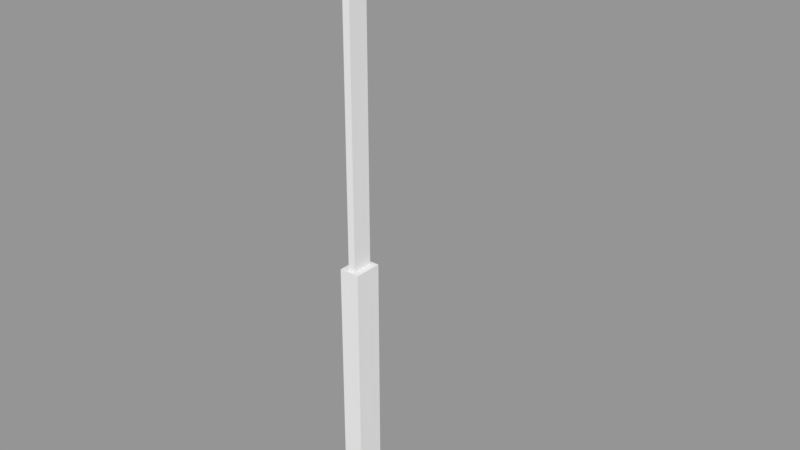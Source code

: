 # Source: Lamp.blend  (saved by Blender 2.79.0; exported with 4.5.12 LTS)
import bpy
from mathutils import Matrix  # noqa: F401  (used for matrix-valued properties, if any)

bpy.ops.wm.read_factory_settings(use_empty=True)
scene = bpy.context.scene
scene.name = 'Scene'

# ---- collections
col_collection_1 = bpy.data.collections.new('Collection 1'); scene.collection.children.link(col_collection_1)

# ---- meshes
me_cube_001 = bpy.data.meshes.new('Cube.001')
me_cube_001.from_pydata([(-1.0, -1.0, -1.0), (-1.0, -1.0, 1.0), (-1.0, 1.0, -1.0), (-1.0, 1.0, 1.0), (1.0, -1.0, -1.0), (1.0, -1.0, 1.0), (1.0, 1.0, -1.0), (1.0, 1.0, 1.0), (-1.0, 0.0, -1.0), (0.0, 1.0, -1.0), (1.0, 0.0, -1.0), (0.0, -1.0, -1.0), (0.3587, 0.0, -3.669), (-1.0, -0.5, -1.0), (-0.5, 1.0, -1.0), (1.0, 0.5, -1.0), (0.5, -1.0, -1.0), (-1.0, 0.5, -1.0), (0.5, 1.0, -1.0), (1.0, -0.5, -1.0), (-0.5, -1.0, -1.0), (0.0, -0.7359, -1.0), (0.0, 0.7359, -1.0), (-0.3587, 0.0, -1.0), (0.3587, 0.0, -1.0), (0.3587, 0.7359, -1.0), (-0.3587, 0.7359, -1.0), (-0.3587, -0.7359, -1.0), (0.3587, -0.7359, -1.0), (0.0, 0.7359, -1.0), (0.3587, 0.7359, -3.669), (0.3587, 0.0, -1.0), (0.0, -0.7359, -1.0), (-0.3587, 0.0, -1.0), (0.3587, 0.7359, -1.0), (-0.3587, 0.7359, -1.0), (-0.3587, -0.7359, -1.0), (0.3587, -0.7359, -1.0), (0.0, 0.7359, -3.669), (-0.3587, 0.7359, -3.669), (-0.3587, 0.0, -3.669), (-0.3587, -0.7359, -3.669), (0.0, -0.7359, -3.669), (0.3587, -0.7359, -3.669), (0.0, 0.7359, -3.707), (-0.3587, 0.7359, -3.707), (-0.3587, 0.0, -3.707), (0.3587, 0.7359, -3.707), (0.9695, 0.7359, -3.703), (-0.3587, -0.7359, -3.707), (0.0, -0.7359, -3.707), (0.3587, -0.7359, -3.707), (0.9695, 0.0, -3.703), (0.9695, -0.7359, -3.703), (0.9695, 0.7359, -3.741), (0.9695, -0.7359, -3.741), (10.35, 0.7359, -3.981), (10.35, 0.0, -3.981), (10.35, -0.7359, -3.981), (10.35, 0.7359, -4.019), (10.35, -0.7359, -4.019)], [], [(0, 1, 3, 2, 17, 8, 13), (2, 3, 7, 6, 18, 9, 14), (6, 7, 5, 4, 19, 10, 15), (4, 5, 1, 0, 20, 11, 16), (28, 19, 4, 16), (7, 3, 1, 5), (27, 21, 11, 20), (21, 27, 36, 32), (25, 15, 10, 24), (22, 25, 34, 29), (9, 18, 25, 22), (18, 6, 15, 25), (17, 26, 23, 8), (2, 14, 26, 17), (14, 9, 22, 26), (13, 27, 20, 0), (8, 23, 27, 13), (24, 28, 37, 31), (21, 28, 16, 11), (23, 26, 35, 33), (24, 10, 19, 28), (36, 33, 40, 41), (34, 31, 12, 30), (52, 53, 58, 57), (31, 37, 43, 12), (25, 24, 31, 34), (27, 23, 33, 36), (26, 22, 29, 35), (28, 21, 32, 37), (33, 35, 39, 40), (37, 32, 42, 43), (32, 36, 41, 42), (35, 29, 38, 39), (29, 34, 30, 38), (44, 47, 51, 50, 49, 46, 45), (40, 39, 45, 46), (43, 42, 50, 51), (42, 41, 49, 50), (38, 30, 47, 44), (39, 38, 44, 45), (51, 47, 54, 55), (41, 40, 46, 49), (30, 12, 52, 48), (43, 51, 55, 53), (47, 30, 48, 54), (12, 43, 53, 52), (57, 58, 60, 59, 56), (54, 48, 56, 59), (53, 55, 60, 58), (55, 54, 59, 60), (48, 52, 57, 56)])
me_cube_001.use_remesh_preserve_volume = False
me_cube_001.use_remesh_preserve_attributes = False
me_cube_001.use_mirror_vertex_groups = False
me_cube_001.update()

# ---- objects
ob_lamp = bpy.data.objects.new('Lamp', me_cube_001)

# ---- transforms, parenting, visibility, modifiers, constraints
ob_lamp.location = (0.0, 0.0, 1.866)
ob_lamp.scale = (0.1716, 0.2389, -1.925)
ob_lamp.lineart.crease_threshold = 0.0

# ---- collection membership
col_collection_1.objects.link(ob_lamp)

# ---- scene / render settings (as saved in the file)
scene.frame_start = 1; scene.frame_end = 250; scene.frame_set(1)
scene.render.engine = 'BLENDER_EEVEE_NEXT'
scene.render.resolution_percentage = 50
scene.render.dither_intensity = 0.0
scene.cycles.use_denoising = False
scene.cycles.samples = 128
scene.cycles.sampling_pattern = 'TABULATED_SOBOL'
scene.cycles.use_adaptive_sampling = False
scene.cycles.use_light_tree = False
scene.cycles.blur_glossy = 0.0
scene.cycles.sample_clamp_indirect = 0.0
scene.view_settings.view_transform = 'Standard'
bpy.context.view_layer.update()

# ---- added for rendering (the .blend has no active camera and no usable light): camera, sun + grey world if the file has none
cam_auto = bpy.data.cameras.new('AutoCamera')
cam_auto.lens = 50.0
cam_auto.sensor_width = 36.0
cam_auto.clip_end = 1000.0
ob_auto_camera = bpy.data.objects.new('AutoCamera', cam_auto)
scene.collection.objects.link(ob_auto_camera)
ob_auto_camera.location = (9.9306, -10.9545, 12.0746)
ob_auto_camera.rotation_euler = (1.09748, -7.21219e-08, 0.694738)
scene.camera = ob_auto_camera
light_auto_sun = bpy.data.lights.new('AutoSun', 'SUN')
light_auto_sun.energy = 3.0
light_auto_sun.angle = 0.0523599
ob_auto_sun = bpy.data.objects.new('AutoSun', light_auto_sun)
scene.collection.objects.link(ob_auto_sun)
ob_auto_sun.rotation_euler = (0.872665, 0.174533, 0.523599)
if scene.world is None:
    world_auto = bpy.data.worlds.new('AutoWorld')
    world_auto.color = (0.3, 0.3, 0.3)
    scene.world = world_auto
bpy.context.view_layer.update()
